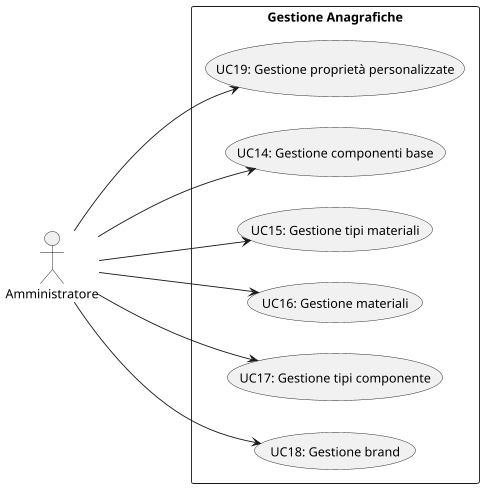

The diagram above was rendered by PlantUML. Its source (embedded in the PNG):
@startuml
left to right direction
skinparam packageStyle rectangle

actor Utente
actor Amministratore

package "Gestione Progetti" {
  usecase "UC1: Creazione nuovo progetto" as UC1
  usecase "UC2: Duplicazione progetto" as UC2
  usecase "UC3: Modifica progetto" as UC3
  usecase "UC4: Gestione bindings" as UC4
  usecase "UC5: Visualizzazione progetti" as UC5
}

package "Gestione Offerte" {
  usecase "UC6: Creazione offerta" as UC6
  usecase "UC7: Compilazione valvolieri" as UC7
  usecase "UC8: Compilazione attuatoristi" as UC8
  usecase "UC9: Importazione componenti Starline" as UC9
  usecase "UC10: Selezione componenti" as UC10
  usecase "UC11: Visualizzazione dettagli componente" as UC11
  usecase "UC12: Selezione materiali" as UC12
  usecase "UC13: Calcolo prezzo offerta" as UC13
  usecase "UC20: Import/Export linee offerta Excel" as UC20
}

package "Gestione Anagrafiche" {
  usecase "UC14: Gestione componenti base" as UC14
  usecase "UC15: Gestione tipi materiali" as UC15
  usecase "UC16: Gestione materiali" as UC16
  usecase "UC17: Gestione tipi componente" as UC17
  usecase "UC18: Gestione brand" as UC18
  usecase "UC19: Gestione proprietà personalizzate" as UC19
}

' Collegamenti Utente
Utente --> UC1
Utente --> UC2
Utente --> UC3
Utente --> UC4
Utente --> UC5
Utente --> UC6
Utente --> UC20

' Collegamenti Amministratore
Amministratore --> UC14
Amministratore --> UC15
Amministratore --> UC16
Amministratore --> UC17
Amministratore --> UC18
Amministratore --> UC19

' Relazioni tra casi d'uso Gestione Offerte
UC6 .down.> UC7 : <<include>>
UC6 .down.> UC8 : <<include>>
UC6 .down.> UC9 : <<include>>
UC6 .down.> UC10 : <<include>>
UC10 .down.> UC11 : <<include>>
UC11 .down.> UC12 : <<include>>
UC6 .right.> UC13 : <<extend>>
UC6 .right.> UC20 : <<extend>>

' Relazioni tra casi d'uso Gestione Progetti
UC4 .up.> UC1 : <<extend>>

@enduml